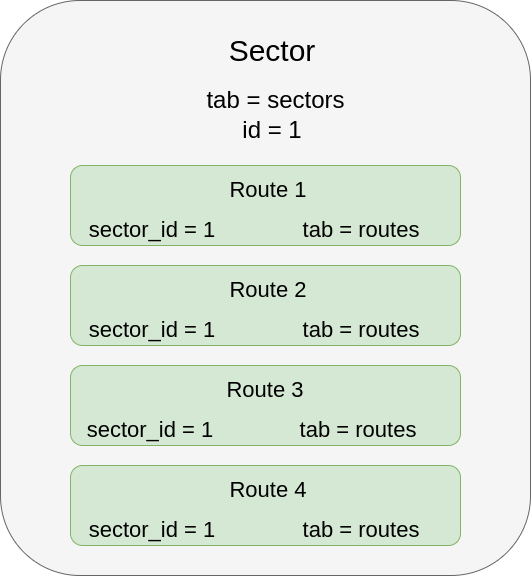

The diagram above was exported from draw.io. Its source (the exported page's mxGraphModel, read from the mxfile embedded in the PNG):
<mxGraphModel dx="1378" dy="714" grid="1" gridSize="10" guides="1" tooltips="1" connect="1" arrows="1" fold="1" page="1" pageScale="1" pageWidth="827" pageHeight="1169" math="0" shadow="0">
  <root>
    <mxCell id="0" />
    <mxCell id="1" parent="0" />
    <mxCell id="aSGxb5gj6x0c9_K2RW66-1" value="" style="rounded=1;whiteSpace=wrap;html=1;fillColor=#f5f5f5;fontColor=#333333;strokeColor=#666666;" vertex="1" parent="1">
      <mxGeometry x="160" y="25" width="530" height="575" as="geometry" />
    </mxCell>
    <mxCell id="aSGxb5gj6x0c9_K2RW66-2" value="Sector" style="text;html=1;strokeColor=none;fillColor=none;align=center;verticalAlign=middle;whiteSpace=wrap;rounded=0;fontSize=30;" vertex="1" parent="1">
      <mxGeometry x="339" y="60" width="186" height="30" as="geometry" />
    </mxCell>
    <mxCell id="aSGxb5gj6x0c9_K2RW66-3" value="id = 1" style="text;html=1;strokeColor=none;fillColor=none;align=center;verticalAlign=middle;whiteSpace=wrap;rounded=0;fontSize=24;" vertex="1" parent="1">
      <mxGeometry x="395" y="140" width="74" height="30" as="geometry" />
    </mxCell>
    <mxCell id="aSGxb5gj6x0c9_K2RW66-6" value="" style="rounded=1;whiteSpace=wrap;html=1;fontSize=24;fillColor=#d5e8d4;strokeColor=#82b366;" vertex="1" parent="1">
      <mxGeometry x="230" y="290" width="390" height="80" as="geometry" />
    </mxCell>
    <mxCell id="aSGxb5gj6x0c9_K2RW66-7" value="" style="rounded=1;whiteSpace=wrap;html=1;fontSize=24;fillColor=#d5e8d4;strokeColor=#82b366;" vertex="1" parent="1">
      <mxGeometry x="230" y="390" width="390" height="80" as="geometry" />
    </mxCell>
    <mxCell id="aSGxb5gj6x0c9_K2RW66-8" value="" style="rounded=1;whiteSpace=wrap;html=1;fontSize=24;fillColor=#d5e8d4;strokeColor=#82b366;" vertex="1" parent="1">
      <mxGeometry x="230" y="490" width="390" height="80" as="geometry" />
    </mxCell>
    <mxCell id="aSGxb5gj6x0c9_K2RW66-9" value="tab = sectors" style="text;html=1;strokeColor=none;fillColor=none;align=center;verticalAlign=middle;whiteSpace=wrap;rounded=0;fontSize=24;" vertex="1" parent="1">
      <mxGeometry x="353" y="110" width="165" height="30" as="geometry" />
    </mxCell>
    <mxCell id="aSGxb5gj6x0c9_K2RW66-13" value="Route 2" style="text;html=1;strokeColor=none;fillColor=none;align=center;verticalAlign=middle;whiteSpace=wrap;rounded=0;fontSize=22;" vertex="1" parent="1">
      <mxGeometry x="324.5" y="300" width="206" height="30" as="geometry" />
    </mxCell>
    <mxCell id="aSGxb5gj6x0c9_K2RW66-14" value="sector_id = 1" style="text;html=1;strokeColor=none;fillColor=none;align=center;verticalAlign=middle;whiteSpace=wrap;rounded=0;fontSize=22;" vertex="1" parent="1">
      <mxGeometry x="242.5" y="340" width="137.5" height="30" as="geometry" />
    </mxCell>
    <mxCell id="aSGxb5gj6x0c9_K2RW66-15" value="sector_id = 1" style="text;html=1;strokeColor=none;fillColor=none;align=center;verticalAlign=middle;whiteSpace=wrap;rounded=0;fontSize=22;" vertex="1" parent="1">
      <mxGeometry x="240" y="440" width="140" height="30" as="geometry" />
    </mxCell>
    <mxCell id="aSGxb5gj6x0c9_K2RW66-16" value="sector_id = 1" style="text;html=1;strokeColor=none;fillColor=none;align=center;verticalAlign=middle;whiteSpace=wrap;rounded=0;fontSize=22;" vertex="1" parent="1">
      <mxGeometry x="242.5" y="540" width="137.5" height="30" as="geometry" />
    </mxCell>
    <mxCell id="aSGxb5gj6x0c9_K2RW66-17" value="tab = routes" style="text;html=1;strokeColor=none;fillColor=none;align=center;verticalAlign=middle;whiteSpace=wrap;rounded=0;fontSize=22;" vertex="1" parent="1">
      <mxGeometry x="432.5" y="340" width="176" height="30" as="geometry" />
    </mxCell>
    <mxCell id="aSGxb5gj6x0c9_K2RW66-18" value="tab = routes" style="text;html=1;strokeColor=none;fillColor=none;align=center;verticalAlign=middle;whiteSpace=wrap;rounded=0;fontSize=22;" vertex="1" parent="1">
      <mxGeometry x="430" y="440" width="176" height="30" as="geometry" />
    </mxCell>
    <mxCell id="aSGxb5gj6x0c9_K2RW66-19" value="tab = routes" style="text;html=1;strokeColor=none;fillColor=none;align=center;verticalAlign=middle;whiteSpace=wrap;rounded=0;fontSize=22;" vertex="1" parent="1">
      <mxGeometry x="432.5" y="540" width="176" height="30" as="geometry" />
    </mxCell>
    <mxCell id="aSGxb5gj6x0c9_K2RW66-20" value="Route 3" style="text;html=1;strokeColor=none;fillColor=none;align=center;verticalAlign=middle;whiteSpace=wrap;rounded=0;fontSize=22;" vertex="1" parent="1">
      <mxGeometry x="322" y="400" width="206" height="30" as="geometry" />
    </mxCell>
    <mxCell id="aSGxb5gj6x0c9_K2RW66-21" value="Route 4" style="text;html=1;strokeColor=none;fillColor=none;align=center;verticalAlign=middle;whiteSpace=wrap;rounded=0;fontSize=22;" vertex="1" parent="1">
      <mxGeometry x="324.5" y="500" width="206" height="30" as="geometry" />
    </mxCell>
    <mxCell id="aSGxb5gj6x0c9_K2RW66-22" value="" style="rounded=1;whiteSpace=wrap;html=1;fontSize=24;fillColor=#d5e8d4;strokeColor=#82b366;" vertex="1" parent="1">
      <mxGeometry x="230" y="190" width="390" height="80" as="geometry" />
    </mxCell>
    <mxCell id="aSGxb5gj6x0c9_K2RW66-23" value="Route 1" style="text;html=1;strokeColor=none;fillColor=none;align=center;verticalAlign=middle;whiteSpace=wrap;rounded=0;fontSize=22;" vertex="1" parent="1">
      <mxGeometry x="324.5" y="200" width="206" height="30" as="geometry" />
    </mxCell>
    <mxCell id="aSGxb5gj6x0c9_K2RW66-24" value="sector_id = 1" style="text;html=1;strokeColor=none;fillColor=none;align=center;verticalAlign=middle;whiteSpace=wrap;rounded=0;fontSize=22;" vertex="1" parent="1">
      <mxGeometry x="242.5" y="240" width="137.5" height="30" as="geometry" />
    </mxCell>
    <mxCell id="aSGxb5gj6x0c9_K2RW66-25" value="tab = routes" style="text;html=1;strokeColor=none;fillColor=none;align=center;verticalAlign=middle;whiteSpace=wrap;rounded=0;fontSize=22;" vertex="1" parent="1">
      <mxGeometry x="432.5" y="240" width="176" height="30" as="geometry" />
    </mxCell>
  </root>
</mxGraphModel>